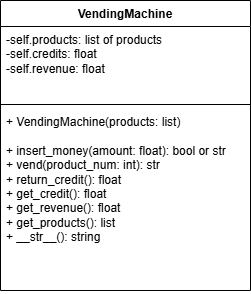

The diagram above was exported from draw.io. Its source (the exported page's mxGraphModel, read from the mxfile embedded in the PNG):
<mxGraphModel dx="786" dy="497" grid="1" gridSize="10" guides="1" tooltips="1" connect="1" arrows="1" fold="1" page="1" pageScale="1" pageWidth="850" pageHeight="1100" math="0" shadow="0">
  <root>
    <mxCell id="0" />
    <mxCell id="1" parent="0" />
    <mxCell id="qR8sbai9AVk9lmd5QGdm-1" parent="1" style="swimlane;fontStyle=1;align=center;verticalAlign=top;childLayout=stackLayout;horizontal=1;startSize=26;horizontalStack=0;resizeParent=1;resizeParentMax=0;resizeLast=0;collapsible=1;marginBottom=0;whiteSpace=wrap;html=1;" value="VendingMachine" vertex="1">
      <mxGeometry height="290" width="250" x="280" y="130" as="geometry" />
    </mxCell>
    <mxCell id="qR8sbai9AVk9lmd5QGdm-2" parent="qR8sbai9AVk9lmd5QGdm-1" style="text;strokeColor=none;fillColor=none;align=left;verticalAlign=top;spacingLeft=4;spacingRight=4;overflow=hidden;rotatable=0;points=[[0,0.5],[1,0.5]];portConstraint=eastwest;whiteSpace=wrap;html=1;" value="&lt;div&gt;-self.products: list of products&amp;nbsp;&lt;/div&gt;&lt;div&gt;-self.credits: float&lt;/div&gt;&lt;div&gt;-self.revenue: float&lt;/div&gt;" vertex="1">
      <mxGeometry height="74" width="250" y="26" as="geometry" />
    </mxCell>
    <mxCell id="qR8sbai9AVk9lmd5QGdm-3" parent="qR8sbai9AVk9lmd5QGdm-1" style="line;strokeWidth=1;fillColor=none;align=left;verticalAlign=middle;spacingTop=-1;spacingLeft=3;spacingRight=3;rotatable=0;labelPosition=right;points=[];portConstraint=eastwest;strokeColor=inherit;" value="" vertex="1">
      <mxGeometry height="8" width="250" y="100" as="geometry" />
    </mxCell>
    <mxCell id="qR8sbai9AVk9lmd5QGdm-4" parent="qR8sbai9AVk9lmd5QGdm-1" style="text;strokeColor=none;fillColor=none;align=left;verticalAlign=top;spacingLeft=4;spacingRight=4;overflow=hidden;rotatable=0;points=[[0,0.5],[1,0.5]];portConstraint=eastwest;whiteSpace=wrap;html=1;" value="&lt;div&gt;+ VendingMachine(products: list)&lt;/div&gt;&lt;div&gt;&lt;br&gt;&lt;/div&gt;&lt;div&gt;+ insert_money(amount: float): bool or str&lt;/div&gt;&lt;div&gt;&lt;span style=&quot;background-color: transparent; color: light-dark(rgb(0, 0, 0), rgb(255, 255, 255));&quot;&gt;+ vend(product_num: int): str&lt;br&gt;&lt;/span&gt;&lt;/div&gt;&lt;div&gt;&lt;span style=&quot;background-color: transparent; color: light-dark(rgb(0, 0, 0), rgb(255, 255, 255));&quot;&gt;+ return_credit(): float&lt;/span&gt;&lt;/div&gt;&lt;div&gt;&lt;span style=&quot;background-color: transparent; color: light-dark(rgb(0, 0, 0), rgb(255, 255, 255));&quot;&gt;+ get_credit(): float&lt;/span&gt;&lt;/div&gt;&lt;div&gt;&lt;span style=&quot;background-color: transparent; color: light-dark(rgb(0, 0, 0), rgb(255, 255, 255));&quot;&gt;+ get_revenue(): float&lt;/span&gt;&lt;/div&gt;&lt;div&gt;+ get_products(): list&lt;/div&gt;&lt;div&gt;+ __str__(): string&lt;/div&gt;" vertex="1">
      <mxGeometry height="182" width="250" y="108" as="geometry" />
    </mxCell>
  </root>
</mxGraphModel>